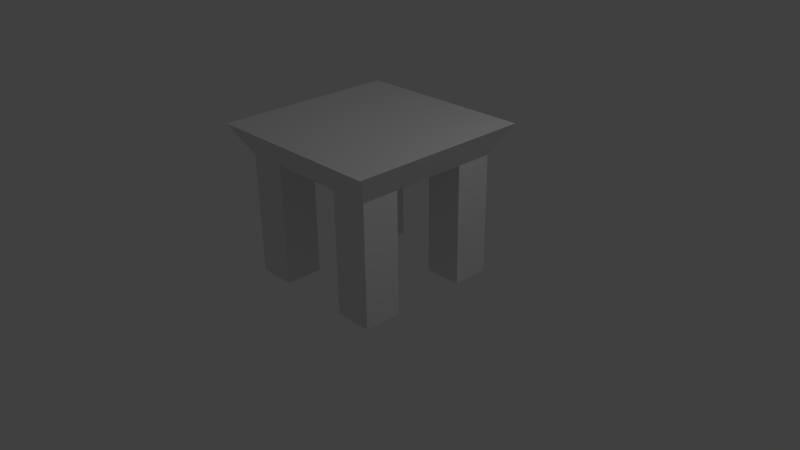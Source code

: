 # Source: Stool.blend  (saved by Blender 2.75.0; exported with 4.5.12 LTS)
import bpy
from mathutils import Matrix  # noqa: F401  (used for matrix-valued properties, if any)

bpy.ops.wm.read_factory_settings(use_empty=True)
scene = bpy.context.scene
scene.name = 'Scene'

# ---- collections
col_collection_1 = bpy.data.collections.new('Collection 1'); scene.collection.children.link(col_collection_1)

# ---- materials (node trees are filled in below, after node groups)
mat_material = bpy.data.materials.new('Material')
mat_material.alpha_threshold = 0.0
mat_material.use_transparent_shadow = False
mat_material.roughness = 0.5
mat_material.line_color = (0.0, 0.0, 0.0, 1.0)

# ---- material node trees

# ---- world
world_world = bpy.data.worlds.new('World'); scene.world = world_world
world_world.color = (0.05088, 0.05088, 0.05088)
world_world.use_sun_shadow = False
world_world.sun_shadow_jitter_overblur = 0.0
world_world.cycles.sampling_method = 'MANUAL'
world_world.cycles.sample_map_resolution = 256

# ---- cameras
cam_camera = bpy.data.cameras.new('Camera')
cam_camera.clip_end = 100.0
cam_camera.lens = 35.0
cam_camera.sensor_width = 32.0
cam_camera.sensor_height = 18.0
cam_camera.ortho_scale = 7.314
cam_camera.dof.focus_distance = 0.0
cam_camera.dof.aperture_fstop = 128.0

# ---- lights
light_lamp = bpy.data.lights.new('Lamp', 'POINT')
light_lamp.transmission_factor = 0.0
light_lamp.cutoff_distance = 30.0
light_lamp.energy = 100.0
light_lamp.shadow_buffer_clip_start = 1.001
light_lamp.shadow_soft_size = 0.1
light_lamp.shadow_maximum_resolution = 0.006
light_lamp.use_absolute_resolution = True
light_lamp.cycles.use_multiple_importance_sampling = False

# ---- meshes
me_cube = bpy.data.meshes.new('Cube')
me_cube.from_pydata([(1.0, 1.0, 0.4961), (1.0, -1.0, 0.4961), (-1.0, -1.0, 0.4961), (-1.0, 1.0, 0.4961), (1.224, 1.224, 2.496), (1.224, -1.224, 2.496), (-1.224, -1.224, 2.496), (-1.224, 1.224, 2.496), (1.0, -5.96e-08, 0.4961), (1.788e-07, 1.0, 0.4961), (0.0, -1.0, 0.4961), (-1.0, 2.98e-07, 0.4961), (5.96e-08, 1.192e-07, 0.4961), (1.0, -0.5, 0.4961), (-0.5, 1.0, 0.4961), (-0.5, -1.0, 0.4961), (-1.0, 0.5, 0.4961), (1.0, 0.5, 0.4961), (0.5, 1.0, 0.4961), (0.5, -1.0, 0.4961), (-1.0, -0.5, 0.4961), (-0.5, 2.086e-07, 0.4961), (0.5, 2.98e-08, 0.4961), (1.192e-07, 0.5, 0.4961), (2.98e-08, -0.5, 0.4961), (0.5, -0.5, 0.4961), (0.5, 0.5, 0.4961), (-0.5, 0.5, 0.4961), (-0.5, -0.5, 0.4961), (1.0, -0.5, -7.541), (1.0, -1.0, -7.541), (-0.5, 1.0, -7.541), (-1.0, 1.0, -7.541), (-0.5, -1.0, -7.541), (-1.0, -1.0, -7.541), (-1.0, 0.5, -7.541), (1.0, 1.0, -7.541), (1.0, 0.5, -7.541), (0.5, 1.0, -7.541), (0.5, -1.0, -7.541), (-1.0, -0.5, -7.541), (0.5, -0.5, -7.541), (0.5, 0.5, -7.541), (-0.5, 0.5, -7.541), (-0.5, -0.5, -7.541)], [], [(28, 15, 33, 44), (4, 7, 6, 5), (0, 4, 5, 1, 13, 8, 17), (1, 5, 6, 2, 15, 10, 19), (2, 6, 7, 3, 16, 11, 20), (4, 0, 18, 9, 14, 3, 7), (27, 21, 11, 16), (26, 22, 12, 23), (25, 19, 10, 24), (22, 25, 24, 12), (8, 13, 25, 22), (0, 17, 37, 36), (18, 26, 23, 9), (26, 18, 38, 42), (17, 8, 22, 26), (3, 14, 31, 32), (9, 23, 27, 14), (23, 12, 21, 27), (21, 28, 20, 11), (12, 24, 28, 21), (24, 10, 15, 28), (44, 33, 34, 40), (29, 30, 39, 41), (36, 37, 42, 38), (31, 43, 35, 32), (18, 0, 36, 38), (15, 2, 34, 33), (27, 16, 35, 43), (25, 13, 29, 41), (1, 19, 39, 30), (2, 20, 40, 34), (14, 27, 43, 31), (16, 3, 32, 35), (19, 25, 41, 39), (20, 28, 44, 40), (17, 26, 42, 37), (13, 1, 30, 29)])
_uv = me_cube.uv_layers.new(name='UVMap')
_uv.uv.foreach_set('vector', [0.9637, 0.8707, 0.9275, 0.8707, 0.9275, 0.2033, 0.9637, 0.2033, 0.8874, 0.0, 0.8874, 0.2033, 0.71, 0.2033, 0.71, 3.961e-08, 0.6937, 0.6674, 0.71, 0.8339, 0.5325, 0.8339, 0.5487, 0.6674, 0.585, 0.6674, 0.6212, 0.6674, 0.6575, 0.6674, 0.3712, 0.1665, 0.355, 0.0, 0.5325, 0.0, 0.5162, 0.1665, 0.48, 0.1665, 0.4437, 0.1665, 0.4075, 0.1665, 0.3387, 0.6674, 0.355, 0.8339, 0.1775, 0.8339, 0.1937, 0.6674, 0.23, 0.6674, 0.2662, 0.6674, 0.3025, 0.6674, 0.1775, 7.921e-08, 0.1613, 0.1665, 0.125, 0.1665, 0.08874, 0.1665, 0.05249, 0.1665, 0.01623, 0.1665, 0.0, 0.0, 0.03626, 0.9585, 0.07251, 0.9585, 0.07251, 1.0, 0.03626, 1.0, 0.03626, 0.8754, 0.07251, 0.8754, 0.07251, 0.9169, 0.03626, 0.9169, 0.1088, 0.8754, 0.145, 0.8754, 0.145, 0.9169, 0.1088, 0.9169, 0.07251, 0.8754, 0.1088, 0.8754, 0.1088, 0.9169, 0.07251, 0.9169, 0.07251, 0.8339, 0.1088, 0.8339, 0.1088, 0.8754, 0.07251, 0.8754, 0.6937, 0.6674, 0.6575, 0.6674, 0.6575, 0.0, 0.6937, 0.0, 1.729e-08, 0.8754, 0.03626, 0.8754, 0.03626, 0.9169, 8.644e-09, 0.9169, 0.9275, 0.8707, 0.8912, 0.8707, 0.8912, 0.2033, 0.9275, 0.2033, 0.03626, 0.8339, 0.07251, 0.8339, 0.07251, 0.8754, 0.03626, 0.8754, 0.01623, 0.1665, 0.05249, 0.1665, 0.05249, 0.8339, 0.01623, 0.8339, 8.644e-09, 0.9169, 0.03626, 0.9169, 0.03626, 0.9585, 0.0, 0.9585, 0.03626, 0.9169, 0.07251, 0.9169, 0.07251, 0.9585, 0.03626, 0.9585, 0.07251, 0.9585, 0.1088, 0.9585, 0.1088, 1.0, 0.07251, 1.0, 0.07251, 0.9169, 0.1088, 0.9169, 0.1088, 0.9585, 0.07251, 0.9585, 0.1088, 0.9169, 0.145, 0.9169, 0.145, 0.9585, 0.1088, 0.9585, 0.1813, 0.8754, 0.145, 0.8754, 0.145, 0.8339, 0.1813, 0.8339, 0.2538, 0.8339, 0.29, 0.8339, 0.29, 0.8754, 0.2538, 0.8754, 0.2175, 0.8339, 0.2538, 0.8339, 0.2538, 0.8754, 0.2175, 0.8754, 0.1813, 0.8754, 0.1813, 0.8339, 0.2175, 0.8339, 0.2175, 0.8754, 0.125, 0.1665, 0.1613, 0.1665, 0.1613, 0.8339, 0.125, 0.8339, 0.48, 0.1665, 0.5162, 0.1665, 0.5162, 0.8339, 0.48, 0.8339, 0.855, 0.2033, 0.8912, 0.2033, 0.8912, 0.8707, 0.855, 0.8707, 0.7825, 0.2033, 0.8187, 0.2033, 0.8187, 0.8707, 0.7825, 0.8707, 0.3712, 0.1665, 0.4075, 0.1665, 0.4075, 0.8339, 0.3712, 0.8339, 0.3387, 0.6674, 0.3025, 0.6674, 0.3025, 7.921e-08, 0.3387, 7.921e-08, 1.0, 0.8707, 0.9637, 0.8707, 0.9637, 0.2033, 1.0, 0.2033, 0.23, 0.6674, 0.1937, 0.6674, 0.1937, 0.0, 0.23, 0.0, 0.71, 0.2033, 0.7462, 0.2033, 0.7462, 0.8707, 0.71, 0.8707, 0.7462, 0.2033, 0.7825, 0.2033, 0.7825, 0.8707, 0.7462, 0.8707, 0.8187, 0.2033, 0.855, 0.2033, 0.855, 0.8707, 0.8187, 0.8707, 0.585, 0.6674, 0.5487, 0.6674, 0.5487, 3.961e-08, 0.585, 0.0])
me_cube.materials.append(mat_material)
me_cube.use_remesh_preserve_volume = False
me_cube.use_remesh_preserve_attributes = False
me_cube.use_mirror_vertex_groups = False
me_cube.update()

# ---- objects
ob_cube = bpy.data.objects.new('Cube', me_cube)
ob_lamp = bpy.data.objects.new('Lamp', light_lamp)
ob_camera = bpy.data.objects.new('Camera', cam_camera)

# ---- transforms, parenting, visibility, modifiers, constraints
ob_cube.location = (0.0, 0.0, 1.275)
ob_cube.scale = (1.0, 1.0, 0.2)
ob_cube.lock_rotations_4d = False
ob_cube.empty_display_type = 'ARROWS'
ob_cube.lineart.crease_threshold = 0.0
ob_lamp.location = (4.076, 1.005, 5.904)
ob_lamp.rotation_euler = (0.6503, 0.05522, 1.866)
ob_lamp.lock_rotations_4d = False
ob_lamp.empty_display_type = 'ARROWS'
ob_lamp.color = (0.0, 0.0, 0.0, 0.0)
ob_lamp.lineart.crease_threshold = 0.0
ob_camera.location = (7.481, -6.508, 5.344)
ob_camera.rotation_euler = (1.109, 0.01082, 0.8149)
ob_camera.lock_rotations_4d = False
ob_camera.empty_display_type = 'ARROWS'
ob_camera.color = (0.0, 0.0, 0.0, 0.0)
ob_camera.display_type = 'WIRE'
ob_camera.lineart.crease_threshold = 0.0

# ---- collection membership
col_collection_1.objects.link(ob_cube)
col_collection_1.objects.link(ob_lamp)
col_collection_1.objects.link(ob_camera)

# ---- scene / render settings (as saved in the file)
scene.camera = ob_camera
scene.frame_start = 1; scene.frame_end = 250; scene.frame_set(1)
scene.render.engine = 'BLENDER_EEVEE_NEXT'
scene.render.resolution_percentage = 50
scene.render.dither_intensity = 0.0
scene.cycles.use_denoising = False
scene.cycles.samples = 10
scene.cycles.sampling_pattern = 'TABULATED_SOBOL'
scene.cycles.light_sampling_threshold = 0.0
scene.cycles.use_adaptive_sampling = False
scene.cycles.use_light_tree = False
scene.cycles.blur_glossy = 0.0
scene.cycles.pixel_filter_type = 'GAUSSIAN'
scene.cycles.sample_clamp_indirect = 0.0
scene.view_settings.view_transform = 'Standard'
bpy.context.view_layer.update()
